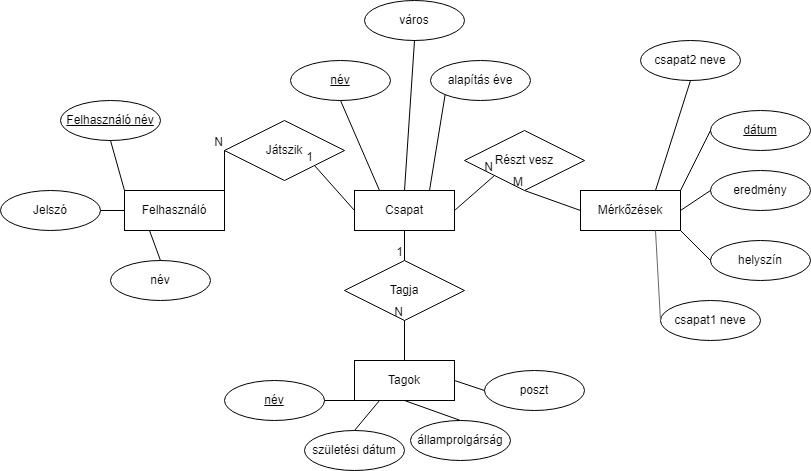

The diagram above was exported from draw.io. Its source (the exported page's mxGraphModel, read from the mxfile embedded in the PNG):
<mxGraphModel dx="1548" dy="851" grid="1" gridSize="10" guides="1" tooltips="1" connect="1" arrows="1" fold="1" page="1" pageScale="1" pageWidth="827" pageHeight="1169" math="0" shadow="0">
  <root>
    <mxCell id="0" />
    <mxCell id="1" parent="0" />
    <mxCell id="WHFa9EzJ1td1gtTdWFNO-1" value="Játszik" style="shape=rhombus;perimeter=rhombusPerimeter;whiteSpace=wrap;html=1;align=center;" vertex="1" parent="1">
      <mxGeometry x="234" y="140" width="120" height="60" as="geometry" />
    </mxCell>
    <mxCell id="WHFa9EzJ1td1gtTdWFNO-2" value="Részt vesz" style="shape=rhombus;perimeter=rhombusPerimeter;whiteSpace=wrap;html=1;align=center;" vertex="1" parent="1">
      <mxGeometry x="474" y="150" width="120" height="60" as="geometry" />
    </mxCell>
    <mxCell id="WHFa9EzJ1td1gtTdWFNO-3" value="Tagja" style="shape=rhombus;perimeter=rhombusPerimeter;whiteSpace=wrap;html=1;align=center;" vertex="1" parent="1">
      <mxGeometry x="354" y="280" width="120" height="60" as="geometry" />
    </mxCell>
    <mxCell id="WHFa9EzJ1td1gtTdWFNO-4" value="Felhasználó" style="whiteSpace=wrap;html=1;align=center;" vertex="1" parent="1">
      <mxGeometry x="134" y="210" width="100" height="40" as="geometry" />
    </mxCell>
    <mxCell id="WHFa9EzJ1td1gtTdWFNO-5" value="Csapat" style="whiteSpace=wrap;html=1;align=center;" vertex="1" parent="1">
      <mxGeometry x="364" y="210" width="100" height="40" as="geometry" />
    </mxCell>
    <mxCell id="WHFa9EzJ1td1gtTdWFNO-6" value="Tagok" style="whiteSpace=wrap;html=1;align=center;" vertex="1" parent="1">
      <mxGeometry x="364" y="380" width="100" height="40" as="geometry" />
    </mxCell>
    <mxCell id="WHFa9EzJ1td1gtTdWFNO-7" value="Mérkőzések" style="whiteSpace=wrap;html=1;align=center;" vertex="1" parent="1">
      <mxGeometry x="590" y="210" width="100" height="40" as="geometry" />
    </mxCell>
    <mxCell id="WHFa9EzJ1td1gtTdWFNO-9" value="Jelszó" style="ellipse;whiteSpace=wrap;html=1;align=center;" vertex="1" parent="1">
      <mxGeometry x="10" y="210" width="100" height="40" as="geometry" />
    </mxCell>
    <mxCell id="WHFa9EzJ1td1gtTdWFNO-10" value="Felhasználó név" style="ellipse;whiteSpace=wrap;html=1;align=center;fontStyle=4;" vertex="1" parent="1">
      <mxGeometry x="70" y="120" width="100" height="40" as="geometry" />
    </mxCell>
    <mxCell id="WHFa9EzJ1td1gtTdWFNO-12" value="név" style="ellipse;whiteSpace=wrap;html=1;align=center;" vertex="1" parent="1">
      <mxGeometry x="120" y="280" width="100" height="40" as="geometry" />
    </mxCell>
    <mxCell id="WHFa9EzJ1td1gtTdWFNO-13" value="város" style="ellipse;whiteSpace=wrap;html=1;align=center;" vertex="1" parent="1">
      <mxGeometry x="374" y="20" width="100" height="40" as="geometry" />
    </mxCell>
    <mxCell id="WHFa9EzJ1td1gtTdWFNO-14" value="név" style="ellipse;whiteSpace=wrap;html=1;align=center;fontStyle=4;" vertex="1" parent="1">
      <mxGeometry x="300" y="80" width="100" height="40" as="geometry" />
    </mxCell>
    <mxCell id="WHFa9EzJ1td1gtTdWFNO-15" value="alapítás éve" style="ellipse;whiteSpace=wrap;html=1;align=center;" vertex="1" parent="1">
      <mxGeometry x="440" y="80" width="100" height="40" as="geometry" />
    </mxCell>
    <mxCell id="WHFa9EzJ1td1gtTdWFNO-16" value="államprolgárság" style="ellipse;whiteSpace=wrap;html=1;align=center;" vertex="1" parent="1">
      <mxGeometry x="420" y="440" width="100" height="40" as="geometry" />
    </mxCell>
    <mxCell id="WHFa9EzJ1td1gtTdWFNO-17" value="név" style="ellipse;whiteSpace=wrap;html=1;align=center;fontStyle=4;" vertex="1" parent="1">
      <mxGeometry x="234" y="400" width="100" height="40" as="geometry" />
    </mxCell>
    <mxCell id="WHFa9EzJ1td1gtTdWFNO-18" value="születési dátum" style="ellipse;whiteSpace=wrap;html=1;align=center;" vertex="1" parent="1">
      <mxGeometry x="314" y="450" width="100" height="40" as="geometry" />
    </mxCell>
    <mxCell id="WHFa9EzJ1td1gtTdWFNO-19" value="poszt" style="ellipse;whiteSpace=wrap;html=1;align=center;" vertex="1" parent="1">
      <mxGeometry x="494" y="390" width="100" height="40" as="geometry" />
    </mxCell>
    <mxCell id="WHFa9EzJ1td1gtTdWFNO-20" value="eredmény" style="ellipse;whiteSpace=wrap;html=1;align=center;" vertex="1" parent="1">
      <mxGeometry x="720" y="190" width="100" height="40" as="geometry" />
    </mxCell>
    <mxCell id="WHFa9EzJ1td1gtTdWFNO-21" value="dátum" style="ellipse;whiteSpace=wrap;html=1;align=center;fontStyle=4;" vertex="1" parent="1">
      <mxGeometry x="720" y="130" width="100" height="40" as="geometry" />
    </mxCell>
    <mxCell id="WHFa9EzJ1td1gtTdWFNO-22" value="helyszín" style="ellipse;whiteSpace=wrap;html=1;align=center;" vertex="1" parent="1">
      <mxGeometry x="720" y="260" width="100" height="40" as="geometry" />
    </mxCell>
    <mxCell id="WHFa9EzJ1td1gtTdWFNO-23" value="csapat1 neve" style="ellipse;whiteSpace=wrap;html=1;align=center;" vertex="1" parent="1">
      <mxGeometry x="670" y="320" width="100" height="40" as="geometry" />
    </mxCell>
    <mxCell id="WHFa9EzJ1td1gtTdWFNO-24" value="csapat2 neve" style="ellipse;whiteSpace=wrap;html=1;align=center;" vertex="1" parent="1">
      <mxGeometry x="650" y="60" width="100" height="40" as="geometry" />
    </mxCell>
    <mxCell id="WHFa9EzJ1td1gtTdWFNO-25" value="" style="endArrow=none;html=1;rounded=0;entryX=0.5;entryY=1;entryDx=0;entryDy=0;exitX=0.5;exitY=0;exitDx=0;exitDy=0;strokeColor=#000000;" edge="1" parent="1" source="WHFa9EzJ1td1gtTdWFNO-6" target="WHFa9EzJ1td1gtTdWFNO-3">
      <mxGeometry relative="1" as="geometry">
        <mxPoint x="370" y="390" as="sourcePoint" />
        <mxPoint x="560" y="430" as="targetPoint" />
      </mxGeometry>
    </mxCell>
    <mxCell id="WHFa9EzJ1td1gtTdWFNO-26" value="N" style="resizable=0;html=1;whiteSpace=wrap;align=right;verticalAlign=bottom;" connectable="0" vertex="1" parent="WHFa9EzJ1td1gtTdWFNO-25">
      <mxGeometry x="1" relative="1" as="geometry" />
    </mxCell>
    <mxCell id="WHFa9EzJ1td1gtTdWFNO-27" value="" style="endArrow=none;html=1;rounded=0;entryX=0.5;entryY=0;entryDx=0;entryDy=0;exitX=0.5;exitY=1;exitDx=0;exitDy=0;" edge="1" parent="1" source="WHFa9EzJ1td1gtTdWFNO-5" target="WHFa9EzJ1td1gtTdWFNO-3">
      <mxGeometry relative="1" as="geometry">
        <mxPoint x="400" y="430" as="sourcePoint" />
        <mxPoint x="560" y="430" as="targetPoint" />
      </mxGeometry>
    </mxCell>
    <mxCell id="WHFa9EzJ1td1gtTdWFNO-28" value="1" style="resizable=0;html=1;whiteSpace=wrap;align=right;verticalAlign=bottom;" connectable="0" vertex="1" parent="WHFa9EzJ1td1gtTdWFNO-27">
      <mxGeometry x="1" relative="1" as="geometry" />
    </mxCell>
    <mxCell id="WHFa9EzJ1td1gtTdWFNO-29" value="" style="endArrow=none;html=1;rounded=0;exitX=1;exitY=0.5;exitDx=0;exitDy=0;entryX=0;entryY=1;entryDx=0;entryDy=0;" edge="1" parent="1" source="WHFa9EzJ1td1gtTdWFNO-5" target="WHFa9EzJ1td1gtTdWFNO-2">
      <mxGeometry relative="1" as="geometry">
        <mxPoint x="400" y="430" as="sourcePoint" />
        <mxPoint x="560" y="430" as="targetPoint" />
      </mxGeometry>
    </mxCell>
    <mxCell id="WHFa9EzJ1td1gtTdWFNO-30" value="N" style="resizable=0;html=1;whiteSpace=wrap;align=right;verticalAlign=bottom;" connectable="0" vertex="1" parent="WHFa9EzJ1td1gtTdWFNO-29">
      <mxGeometry x="1" relative="1" as="geometry" />
    </mxCell>
    <mxCell id="WHFa9EzJ1td1gtTdWFNO-31" value="" style="endArrow=none;html=1;rounded=0;exitX=0;exitY=0.5;exitDx=0;exitDy=0;entryX=0.5;entryY=1;entryDx=0;entryDy=0;" edge="1" parent="1" source="WHFa9EzJ1td1gtTdWFNO-7" target="WHFa9EzJ1td1gtTdWFNO-2">
      <mxGeometry relative="1" as="geometry">
        <mxPoint x="400" y="430" as="sourcePoint" />
        <mxPoint x="560" y="430" as="targetPoint" />
      </mxGeometry>
    </mxCell>
    <mxCell id="WHFa9EzJ1td1gtTdWFNO-32" value="M" style="resizable=0;html=1;whiteSpace=wrap;align=right;verticalAlign=bottom;" connectable="0" vertex="1" parent="WHFa9EzJ1td1gtTdWFNO-31">
      <mxGeometry x="1" relative="1" as="geometry" />
    </mxCell>
    <mxCell id="WHFa9EzJ1td1gtTdWFNO-34" value="" style="endArrow=none;html=1;rounded=0;exitX=1;exitY=0.5;exitDx=0;exitDy=0;entryX=0;entryY=0.5;entryDx=0;entryDy=0;" edge="1" parent="1" source="WHFa9EzJ1td1gtTdWFNO-4" target="WHFa9EzJ1td1gtTdWFNO-1">
      <mxGeometry relative="1" as="geometry">
        <mxPoint x="400" y="430" as="sourcePoint" />
        <mxPoint x="560" y="430" as="targetPoint" />
      </mxGeometry>
    </mxCell>
    <mxCell id="WHFa9EzJ1td1gtTdWFNO-35" value="N" style="resizable=0;html=1;whiteSpace=wrap;align=right;verticalAlign=bottom;" connectable="0" vertex="1" parent="WHFa9EzJ1td1gtTdWFNO-34">
      <mxGeometry x="1" relative="1" as="geometry" />
    </mxCell>
    <mxCell id="WHFa9EzJ1td1gtTdWFNO-36" value="" style="endArrow=none;html=1;rounded=0;exitX=0;exitY=0.5;exitDx=0;exitDy=0;entryX=1;entryY=1;entryDx=0;entryDy=0;" edge="1" parent="1" source="WHFa9EzJ1td1gtTdWFNO-5" target="WHFa9EzJ1td1gtTdWFNO-1">
      <mxGeometry relative="1" as="geometry">
        <mxPoint x="400" y="430" as="sourcePoint" />
        <mxPoint x="560" y="430" as="targetPoint" />
      </mxGeometry>
    </mxCell>
    <mxCell id="WHFa9EzJ1td1gtTdWFNO-37" value="1" style="resizable=0;html=1;whiteSpace=wrap;align=right;verticalAlign=bottom;" connectable="0" vertex="1" parent="WHFa9EzJ1td1gtTdWFNO-36">
      <mxGeometry x="1" relative="1" as="geometry" />
    </mxCell>
    <mxCell id="WHFa9EzJ1td1gtTdWFNO-38" value="" style="endArrow=none;html=1;rounded=0;entryX=0;entryY=0;entryDx=0;entryDy=0;exitX=0.5;exitY=1;exitDx=0;exitDy=0;" edge="1" parent="1" source="WHFa9EzJ1td1gtTdWFNO-10" target="WHFa9EzJ1td1gtTdWFNO-4">
      <mxGeometry relative="1" as="geometry">
        <mxPoint x="400" y="430" as="sourcePoint" />
        <mxPoint x="560" y="430" as="targetPoint" />
      </mxGeometry>
    </mxCell>
    <mxCell id="WHFa9EzJ1td1gtTdWFNO-39" value="" style="endArrow=none;html=1;rounded=0;exitX=0;exitY=0.5;exitDx=0;exitDy=0;entryX=1;entryY=0.5;entryDx=0;entryDy=0;" edge="1" parent="1" source="WHFa9EzJ1td1gtTdWFNO-4" target="WHFa9EzJ1td1gtTdWFNO-9">
      <mxGeometry relative="1" as="geometry">
        <mxPoint x="400" y="430" as="sourcePoint" />
        <mxPoint x="560" y="430" as="targetPoint" />
      </mxGeometry>
    </mxCell>
    <mxCell id="WHFa9EzJ1td1gtTdWFNO-41" value="" style="endArrow=none;html=1;rounded=0;exitX=0.25;exitY=1;exitDx=0;exitDy=0;entryX=0.5;entryY=0;entryDx=0;entryDy=0;" edge="1" parent="1" source="WHFa9EzJ1td1gtTdWFNO-4" target="WHFa9EzJ1td1gtTdWFNO-12">
      <mxGeometry relative="1" as="geometry">
        <mxPoint x="400" y="430" as="sourcePoint" />
        <mxPoint x="560" y="430" as="targetPoint" />
      </mxGeometry>
    </mxCell>
    <mxCell id="WHFa9EzJ1td1gtTdWFNO-42" value="" style="endArrow=none;html=1;rounded=0;exitX=0;exitY=1;exitDx=0;exitDy=0;entryX=1;entryY=0.5;entryDx=0;entryDy=0;" edge="1" parent="1" source="WHFa9EzJ1td1gtTdWFNO-6" target="WHFa9EzJ1td1gtTdWFNO-17">
      <mxGeometry relative="1" as="geometry">
        <mxPoint x="400" y="430" as="sourcePoint" />
        <mxPoint x="560" y="430" as="targetPoint" />
      </mxGeometry>
    </mxCell>
    <mxCell id="WHFa9EzJ1td1gtTdWFNO-43" value="" style="endArrow=none;html=1;rounded=0;exitX=0.25;exitY=1;exitDx=0;exitDy=0;entryX=0.5;entryY=0;entryDx=0;entryDy=0;" edge="1" parent="1" source="WHFa9EzJ1td1gtTdWFNO-6" target="WHFa9EzJ1td1gtTdWFNO-18">
      <mxGeometry relative="1" as="geometry">
        <mxPoint x="400" y="430" as="sourcePoint" />
        <mxPoint x="560" y="430" as="targetPoint" />
      </mxGeometry>
    </mxCell>
    <mxCell id="WHFa9EzJ1td1gtTdWFNO-44" value="" style="endArrow=none;html=1;rounded=0;exitX=0.5;exitY=1;exitDx=0;exitDy=0;entryX=0.5;entryY=0;entryDx=0;entryDy=0;" edge="1" parent="1" source="WHFa9EzJ1td1gtTdWFNO-6" target="WHFa9EzJ1td1gtTdWFNO-16">
      <mxGeometry relative="1" as="geometry">
        <mxPoint x="400" y="430" as="sourcePoint" />
        <mxPoint x="560" y="430" as="targetPoint" />
      </mxGeometry>
    </mxCell>
    <mxCell id="WHFa9EzJ1td1gtTdWFNO-45" value="" style="endArrow=none;html=1;rounded=0;exitX=1;exitY=0.5;exitDx=0;exitDy=0;entryX=0;entryY=0.5;entryDx=0;entryDy=0;" edge="1" parent="1" source="WHFa9EzJ1td1gtTdWFNO-6" target="WHFa9EzJ1td1gtTdWFNO-19">
      <mxGeometry relative="1" as="geometry">
        <mxPoint x="400" y="430" as="sourcePoint" />
        <mxPoint x="560" y="430" as="targetPoint" />
      </mxGeometry>
    </mxCell>
    <mxCell id="WHFa9EzJ1td1gtTdWFNO-46" value="" style="endArrow=none;html=1;rounded=0;entryX=0.5;entryY=1;entryDx=0;entryDy=0;exitX=0.75;exitY=0;exitDx=0;exitDy=0;" edge="1" parent="1" source="WHFa9EzJ1td1gtTdWFNO-7" target="WHFa9EzJ1td1gtTdWFNO-24">
      <mxGeometry relative="1" as="geometry">
        <mxPoint x="400" y="430" as="sourcePoint" />
        <mxPoint x="560" y="430" as="targetPoint" />
      </mxGeometry>
    </mxCell>
    <mxCell id="WHFa9EzJ1td1gtTdWFNO-47" value="" style="endArrow=none;html=1;rounded=0;entryX=0;entryY=0.5;entryDx=0;entryDy=0;exitX=1;exitY=0;exitDx=0;exitDy=0;" edge="1" parent="1" source="WHFa9EzJ1td1gtTdWFNO-7" target="WHFa9EzJ1td1gtTdWFNO-21">
      <mxGeometry relative="1" as="geometry">
        <mxPoint x="400" y="430" as="sourcePoint" />
        <mxPoint x="560" y="430" as="targetPoint" />
      </mxGeometry>
    </mxCell>
    <mxCell id="WHFa9EzJ1td1gtTdWFNO-48" value="" style="endArrow=none;html=1;rounded=0;entryX=0;entryY=0.5;entryDx=0;entryDy=0;exitX=1;exitY=0.5;exitDx=0;exitDy=0;" edge="1" parent="1" source="WHFa9EzJ1td1gtTdWFNO-7" target="WHFa9EzJ1td1gtTdWFNO-20">
      <mxGeometry relative="1" as="geometry">
        <mxPoint x="400" y="430" as="sourcePoint" />
        <mxPoint x="560" y="430" as="targetPoint" />
      </mxGeometry>
    </mxCell>
    <mxCell id="WHFa9EzJ1td1gtTdWFNO-49" value="" style="endArrow=none;html=1;rounded=0;entryX=0;entryY=0.5;entryDx=0;entryDy=0;exitX=1;exitY=1;exitDx=0;exitDy=0;" edge="1" parent="1" source="WHFa9EzJ1td1gtTdWFNO-7" target="WHFa9EzJ1td1gtTdWFNO-22">
      <mxGeometry relative="1" as="geometry">
        <mxPoint x="400" y="430" as="sourcePoint" />
        <mxPoint x="560" y="430" as="targetPoint" />
      </mxGeometry>
    </mxCell>
    <mxCell id="WHFa9EzJ1td1gtTdWFNO-50" value="" style="endArrow=none;html=1;rounded=0;entryX=0;entryY=0.5;entryDx=0;entryDy=0;exitX=0.75;exitY=1;exitDx=0;exitDy=0;fillColor=#f5f5f5;strokeColor=#666666;" edge="1" parent="1" source="WHFa9EzJ1td1gtTdWFNO-7" target="WHFa9EzJ1td1gtTdWFNO-23">
      <mxGeometry relative="1" as="geometry">
        <mxPoint x="400" y="430" as="sourcePoint" />
        <mxPoint x="560" y="430" as="targetPoint" />
      </mxGeometry>
    </mxCell>
    <mxCell id="WHFa9EzJ1td1gtTdWFNO-51" value="" style="endArrow=none;html=1;rounded=0;entryX=0.5;entryY=1;entryDx=0;entryDy=0;exitX=0.25;exitY=0;exitDx=0;exitDy=0;" edge="1" parent="1" source="WHFa9EzJ1td1gtTdWFNO-5" target="WHFa9EzJ1td1gtTdWFNO-14">
      <mxGeometry relative="1" as="geometry">
        <mxPoint x="400" y="430" as="sourcePoint" />
        <mxPoint x="560" y="430" as="targetPoint" />
      </mxGeometry>
    </mxCell>
    <mxCell id="WHFa9EzJ1td1gtTdWFNO-53" value="" style="endArrow=none;html=1;rounded=0;exitX=0.5;exitY=1;exitDx=0;exitDy=0;entryX=0.5;entryY=0;entryDx=0;entryDy=0;" edge="1" parent="1" source="WHFa9EzJ1td1gtTdWFNO-13" target="WHFa9EzJ1td1gtTdWFNO-5">
      <mxGeometry relative="1" as="geometry">
        <mxPoint x="400" y="430" as="sourcePoint" />
        <mxPoint x="560" y="430" as="targetPoint" />
      </mxGeometry>
    </mxCell>
    <mxCell id="WHFa9EzJ1td1gtTdWFNO-54" value="" style="endArrow=none;html=1;rounded=0;exitX=0;exitY=1;exitDx=0;exitDy=0;entryX=0.75;entryY=0;entryDx=0;entryDy=0;" edge="1" parent="1" source="WHFa9EzJ1td1gtTdWFNO-15" target="WHFa9EzJ1td1gtTdWFNO-5">
      <mxGeometry relative="1" as="geometry">
        <mxPoint x="400" y="430" as="sourcePoint" />
        <mxPoint x="560" y="430" as="targetPoint" />
      </mxGeometry>
    </mxCell>
  </root>
</mxGraphModel>